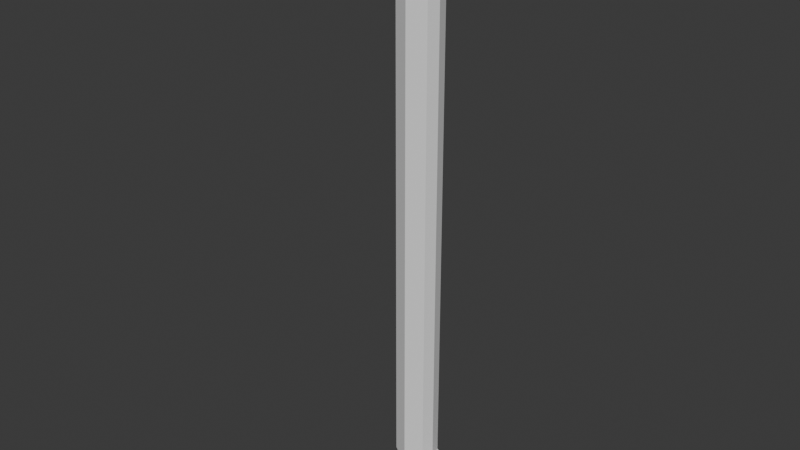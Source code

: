 # Source: PeDeCabra_SEMTEXTURA.blend  (saved by Blender 4.1.23; exported with 4.5.12 LTS)
import bpy
from mathutils import Matrix  # noqa: F401  (used for matrix-valued properties, if any)

bpy.ops.wm.read_factory_settings(use_empty=True)
scene = bpy.context.scene
scene.name = 'Scene'

# ---- collections
col_collection = bpy.data.collections.new('Collection'); scene.collection.children.link(col_collection)

# ---- world
world_world = bpy.data.worlds.new('World'); scene.world = world_world
world_world.use_nodes = True; world_world.node_tree.nodes.clear()
_N = world_world.node_tree.nodes; _L = world_world.node_tree.links
n0 = _N.new('ShaderNodeOutputWorld'); n0.name = 'World Output'; n0.location = (300, 300)
n1 = _N.new('ShaderNodeBackground'); n1.name = 'Background'; n1.location = (10, 300)
n1.inputs[0].default_value = (0.05088, 0.05088, 0.05088, 1.0)
_L.new(n1.outputs[0], n0.inputs[0])
n0.is_active_output = True
world_world.color = (0.05088, 0.05088, 0.05088)
world_world.use_sun_shadow = False
world_world.sun_shadow_jitter_overblur = 0.0

# ---- meshes
me_cylinder = bpy.data.meshes.new('Cylinder')
me_cylinder.from_pydata([(0.0, 0.8626, -1.0), (0.0, 0.8626, 1.0), (0.7071, 0.5415, -1.0), (0.7071, 0.5415, 1.0), (0.8626, 0.0, -1.0), (0.8626, 0.0, 1.0), (0.7071, -0.4752, -1.0), (0.7071, -0.4752, 1.0), (0.0, -0.7939, -1.0), (0.0, -0.7939, 1.0), (0.2719, 0.7071, -1.133), (0.2364, -2.121e-07, -1.129), (-0.7071, -0.4752, -1.0), (-0.7071, -0.4752, 1.0), (0.2719, -0.7071, -1.133), (0.9129, -0.7997, -1.103), (-0.7939, 0.0, -1.0), (-0.7939, 0.0, 1.0), (1.554, -0.7071, -1.073), (1.819, -2.121e-07, -1.061), (-0.7071, 0.5084, -1.0), (-0.7071, 0.5084, 1.0), (1.554, 0.7071, -1.073), (0.9129, 0.8151, -1.103), (-0.9228, 1.0, 1.16), (-0.4737, 0.7071, 1.188), (-0.2877, -3.224e-07, 1.214), (-0.4737, -0.7071, 1.188), (-0.9228, -1.0, 1.16), (-1.372, -0.7071, 1.106), (-1.558, -3.224e-07, 1.083), (-1.372, 0.7071, 1.106), (-3.097, 1.0, 1.24), (-3.071, 0.7071, 1.267), (-3.06, -3.583e-07, 1.266), (-3.071, -0.7071, 1.267), (-3.097, -1.0, 1.24), (-3.123, -0.7071, 1.169), (-3.134, -3.583e-07, 1.181), (-3.123, 0.7071, 1.169), (-5.34, 1.486, 1.195), (-5.329, 0.7788, 1.198), (-5.403, 0.7788, 1.174), (-5.392, 1.486, 1.178), (-5.267, -0.7417, 1.198), (-5.278, -1.449, 1.195), (-5.331, -1.449, 1.175), (-5.342, -0.7417, 1.176), (1.56, -0.1987, -1.196), (1.853, -0.9059, -1.196), (3.266, -0.9059, -1.2), (3.559, -0.1987, -1.201), (1.824, 0.939, -1.198), (1.531, 0.2319, -1.198), (3.531, 0.2319, -1.203), (3.238, 0.939, -1.202)], [], [(5, 7, 6, 4), (8, 12, 14, 15), (7, 9, 8, 6), (16, 20, 10, 11), (9, 13, 12, 8), (2, 4, 19, 22), (13, 17, 16, 12), (6, 8, 15, 18), (17, 21, 20, 16), (12, 16, 11, 14), (21, 1, 0, 20), (20, 0, 23, 10), (22, 19, 54, 55), (0, 2, 22, 23), (7, 5, 26, 27), (1, 3, 2, 0), (4, 6, 18, 19), (3, 5, 4, 2), (24, 31, 39, 32), (21, 17, 30, 31), (9, 7, 27, 28), (1, 21, 31, 24), (3, 1, 24, 25), (13, 9, 28, 29), (5, 3, 25, 26), (17, 13, 29, 30), (37, 36, 35, 45, 46), (28, 27, 35, 36), (29, 28, 36, 37), (25, 24, 32, 33), (40, 43, 42, 41), (35, 34, 44, 45), (38, 34, 41, 42), (34, 33, 40, 41), (39, 38, 42, 43), (44, 47, 46, 45), (34, 38, 47, 44), (38, 37, 46, 47), (27, 26, 25, 33, 34, 35), (32, 39, 43, 40, 33), (31, 30, 29, 37, 38, 39), (23, 22, 55, 52, 10), (48, 51, 50, 49), (11, 19, 51, 48), (19, 18, 50, 51), (14, 11, 48, 49), (52, 55, 54, 53), (19, 11, 53, 54), (11, 10, 52, 53), (18, 15, 14, 49, 50)])
_uv = me_cylinder.uv_layers.new(name='UVMap')
_uv.uv.foreach_set('vector', [0.75, 1.0, 0.625, 1.0, 0.625, 0.5, 0.75, 0.5, 0.5, 0.5, 0.375, 0.5, 0.375, 0.5, 0.5, 0.5, 0.625, 1.0, 0.5, 1.0, 0.5, 0.5, 0.625, 0.5, 0.25, 0.5, 0.125, 0.5, 0.125, 0.5, 0.25, 0.5, 0.5, 1.0, 0.375, 1.0, 0.375, 0.5, 0.5, 0.5, 0.875, 0.5, 0.75, 0.5, 0.75, 0.5, 0.875, 0.5, 0.375, 1.0, 0.25, 1.0, 0.25, 0.5, 0.375, 0.5, 0.625, 0.5, 0.5, 0.5, 0.5, 0.5, 0.625, 0.5, 0.25, 1.0, 0.125, 1.0, 0.125, 0.5, 0.25, 0.5, 0.375, 0.5, 0.25, 0.5, 0.25, 0.5, 0.375, 0.5, 0.125, 1.0, 0.0, 1.0, 0.0, 0.5, 0.125, 0.5, 0.125, 0.5, 0.0, 0.5, 0.0, 0.5, 0.125, 0.5, 0.875, 0.5, 0.75, 0.5, 0.75, 0.5, 0.875, 0.5, 1.0, 0.5, 0.875, 0.5, 0.875, 0.5, 1.0, 0.5, 0.625, 1.0, 0.75, 1.0, 0.75, 1.0, 0.625, 1.0, 1.0, 1.0, 0.875, 1.0, 0.875, 0.5, 1.0, 0.5, 0.75, 0.5, 0.625, 0.5, 0.625, 0.5, 0.75, 0.5, 0.875, 1.0, 0.75, 1.0, 0.75, 0.5, 0.875, 0.5, 0.0, 1.0, 0.125, 1.0, 0.125, 1.0, 0.0, 1.0, 0.125, 1.0, 0.25, 1.0, 0.25, 1.0, 0.125, 1.0, 0.5, 1.0, 0.625, 1.0, 0.625, 1.0, 0.5, 1.0, 0.0, 1.0, 0.125, 1.0, 0.125, 1.0, 0.0, 1.0, 0.875, 1.0, 1.0, 1.0, 1.0, 1.0, 0.875, 1.0, 0.375, 1.0, 0.5, 1.0, 0.5, 1.0, 0.375, 1.0, 0.75, 1.0, 0.875, 1.0, 0.875, 1.0, 0.75, 1.0, 0.25, 1.0, 0.375, 1.0, 0.375, 1.0, 0.25, 1.0, 0.375, 1.0, 0.5, 1.0, 0.625, 1.0, 0.625, 1.0, 0.375, 1.0, 0.5, 1.0, 0.625, 1.0, 0.625, 1.0, 0.5, 1.0, 0.375, 1.0, 0.5, 1.0, 0.5, 1.0, 0.375, 1.0, 0.875, 1.0, 1.0, 1.0, 1.0, 1.0, 0.875, 1.0, 0.4197, 0.4197, 0.08029, 0.4197, 0.01, 0.25, 0.49, 0.25, 0.625, 1.0, 0.75, 1.0, 0.75, 1.0, 0.625, 1.0, 0.01, 0.25, 0.49, 0.25, 0.49, 0.25, 0.01, 0.25, 0.75, 1.0, 0.875, 1.0, 0.875, 1.0, 0.75, 1.0, 0.125, 1.0, 0.25, 1.0, 0.25, 1.0, 0.125, 1.0, 0.49, 0.25, 0.01, 0.25, 0.08029, 0.08029, 0.4197, 0.08029, 0.49, 0.25, 0.01, 0.25, 0.01, 0.25, 0.49, 0.25, 0.25, 1.0, 0.375, 1.0, 0.375, 1.0, 0.25, 1.0, 0.625, 1.0, 0.75, 1.0, 0.875, 1.0, 0.875, 1.0, 0.75, 1.0, 0.625, 1.0, 0.0, 1.0, 0.125, 1.0, 0.125, 1.0, 0.875, 1.0, 0.875, 1.0, 0.125, 1.0, 0.25, 1.0, 0.375, 1.0, 0.375, 1.0, 0.25, 1.0, 0.125, 1.0, 1.0, 0.5, 0.875, 0.5, 0.875, 0.5, 0.125, 0.5, 0.125, 0.5, 0.51, 0.25, 0.99, 0.25, 0.9197, 0.08029, 0.5803, 0.08029, 0.51, 0.25, 0.99, 0.25, 0.99, 0.25, 0.51, 0.25, 0.75, 0.5, 0.625, 0.5, 0.625, 0.5, 0.75, 0.5, 0.375, 0.5, 0.25, 0.5, 0.25, 0.5, 0.375, 0.5, 0.5803, 0.4197, 0.9197, 0.4197, 0.99, 0.25, 0.51, 0.25, 0.99, 0.25, 0.51, 0.25, 0.51, 0.25, 0.99, 0.25, 0.25, 0.5, 0.125, 0.5, 0.125, 0.5, 0.25, 0.5, 0.625, 0.5, 0.5, 0.5, 0.375, 0.5, 0.375, 0.5, 0.625, 0.5])
me_cylinder.update()

# ---- objects
ob_cylinder = bpy.data.objects.new('Cylinder', me_cylinder)

# ---- transforms, parenting, visibility, modifiers, constraints
ob_cylinder.location = (0.0, 0.0, 0.0)
ob_cylinder.scale = (0.1, 0.1, 1.0)

# ---- collection membership
col_collection.objects.link(ob_cylinder)

# ---- scene / render settings (as saved in the file)
scene.frame_start = 1; scene.frame_end = 250; scene.frame_set(1)
scene.render.engine = 'BLENDER_EEVEE_NEXT'
scene.cycles.sampling_pattern = 'TABULATED_SOBOL'
scene.eevee.ray_tracing_options.trace_max_roughness = 0.0
bpy.context.view_layer.update()

# ---- added for rendering (the .blend has no active camera and no usable light): camera, sun
cam_auto = bpy.data.cameras.new('AutoCamera')
cam_auto.lens = 50.0
cam_auto.sensor_width = 36.0
cam_auto.clip_end = 1000.0
ob_auto_camera = bpy.data.objects.new('AutoCamera', cam_auto)
scene.collection.objects.link(ob_auto_camera)
ob_auto_camera.location = (2.35353, -2.93302, 1.9886)
ob_auto_camera.rotation_euler = (1.09748, -7.21219e-08, 0.694738)
scene.camera = ob_auto_camera
light_auto_sun = bpy.data.lights.new('AutoSun', 'SUN')
light_auto_sun.energy = 3.0
light_auto_sun.angle = 0.0523599
ob_auto_sun = bpy.data.objects.new('AutoSun', light_auto_sun)
scene.collection.objects.link(ob_auto_sun)
ob_auto_sun.rotation_euler = (0.872665, 0.174533, 0.523599)
bpy.context.view_layer.update()
